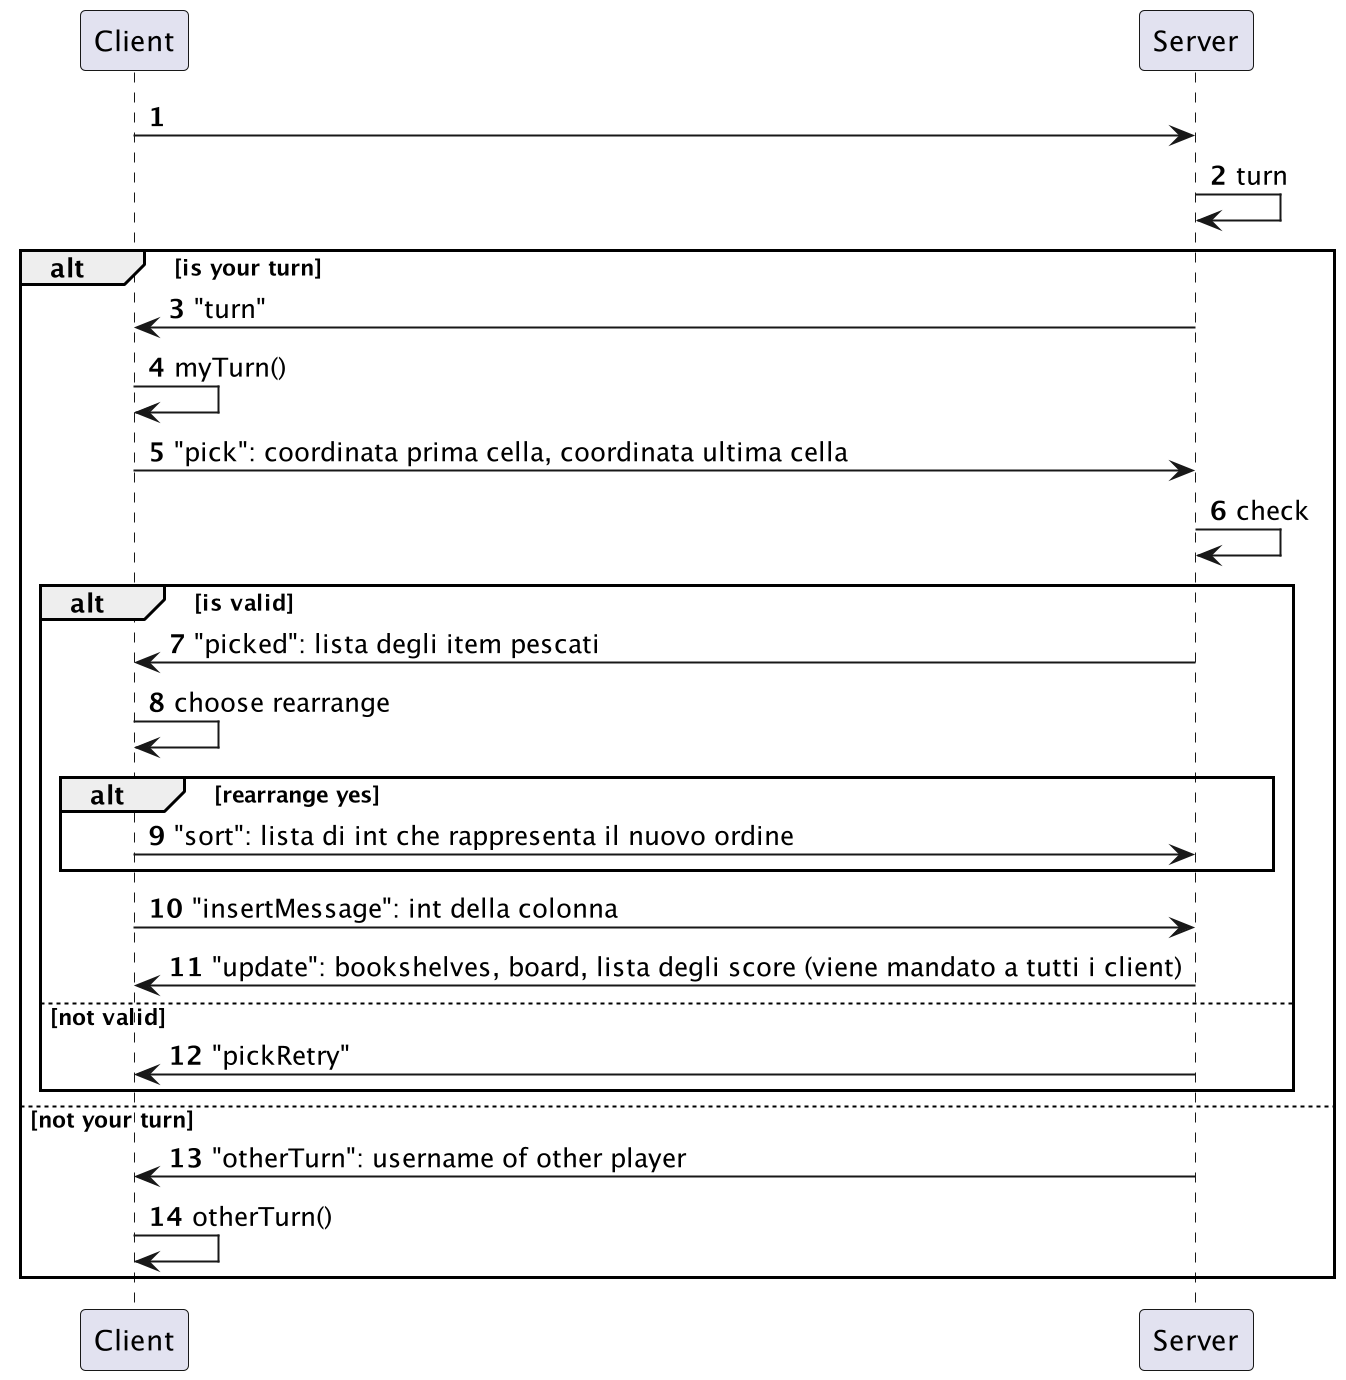

The diagram above was rendered by PlantUML. Its source (embedded in the PNG):
@startuml
'https://plantuml.com/sequence-diagram

autonumber
Client->Server:
Server->Server: turn
alt is your turn
Server->Client: "turn"
Client->Client: myTurn()
Client->Server: "pick": coordinata prima cella, coordinata ultima cella
Server->Server: check
alt is valid
Server->Client: "picked": lista degli item pescati
Client->Client: choose rearrange
alt rearrange yes
Client->Server: "sort": lista di int che rappresenta il nuovo ordine
end
Client->Server: "insertMessage": int della colonna
Server->Client: "update": bookshelves, board, lista degli score (viene mandato a tutti i client)
else not valid
Server->Client: "pickRetry"
end
else not your turn
Server->Client: "otherTurn": username of other player
Client->Client: otherTurn()
end

@enduml